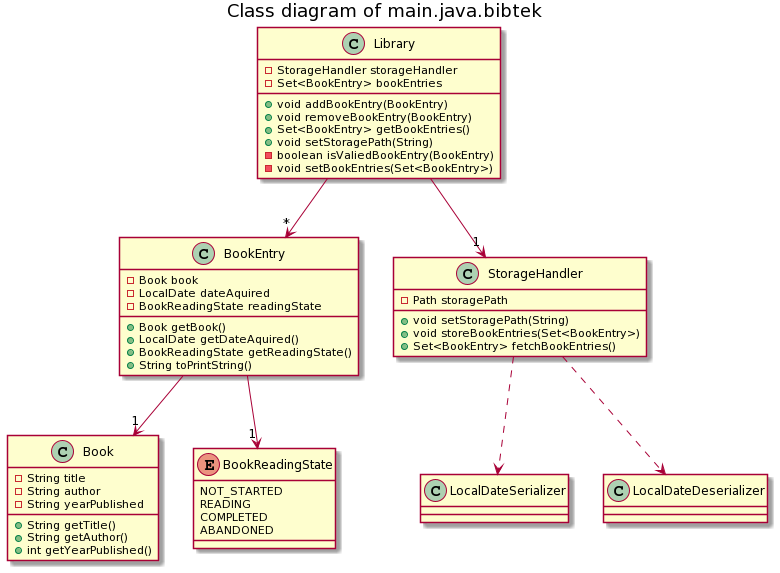

The diagram above was rendered by PlantUML. Its source (embedded in the PNG):
@startuml
title Class diagram of main.java.bibtek




class Book {
    - String title
    - String author
    - String yearPublished
 
    + String getTitle()
    + String getAuthor()
    + int getYearPublished()

}

class BookEntry {
    - Book book
    - LocalDate dateAquired
    - BookReadingState readingState
 
    + Book getBook()
    + LocalDate getDateAquired()
    + BookReadingState getReadingState()
    + String toPrintString()
}

class Library {
    - StorageHandler storageHandler
    - Set<BookEntry> bookEntries 
    + void addBookEntry(BookEntry)
    + void removeBookEntry(BookEntry)
    + Set<BookEntry> getBookEntries()
    + void setStoragePath(String)
    - boolean isValiedBookEntry(BookEntry)
    - void setBookEntries(Set<BookEntry>)
} 
class StorageHandler {
    -Path storagePath

    + void setStoragePath(String)
    + void storeBookEntries(Set<BookEntry>)
    + Set<BookEntry> fetchBookEntries()

     
}

class LocalDateSerializer{

}
class LocalDateDeserializer{
    
}
enum BookReadingState {
    NOT_STARTED
    READING
    COMPLETED
    ABANDONED


}

Library --> "*" BookEntry
Library --> "1" StorageHandler
BookEntry --> "1" Book
BookEntry --> "1" BookReadingState
StorageHandler ..> LocalDateDeserializer
StorageHandler ..> LocalDateSerializer
@enduml